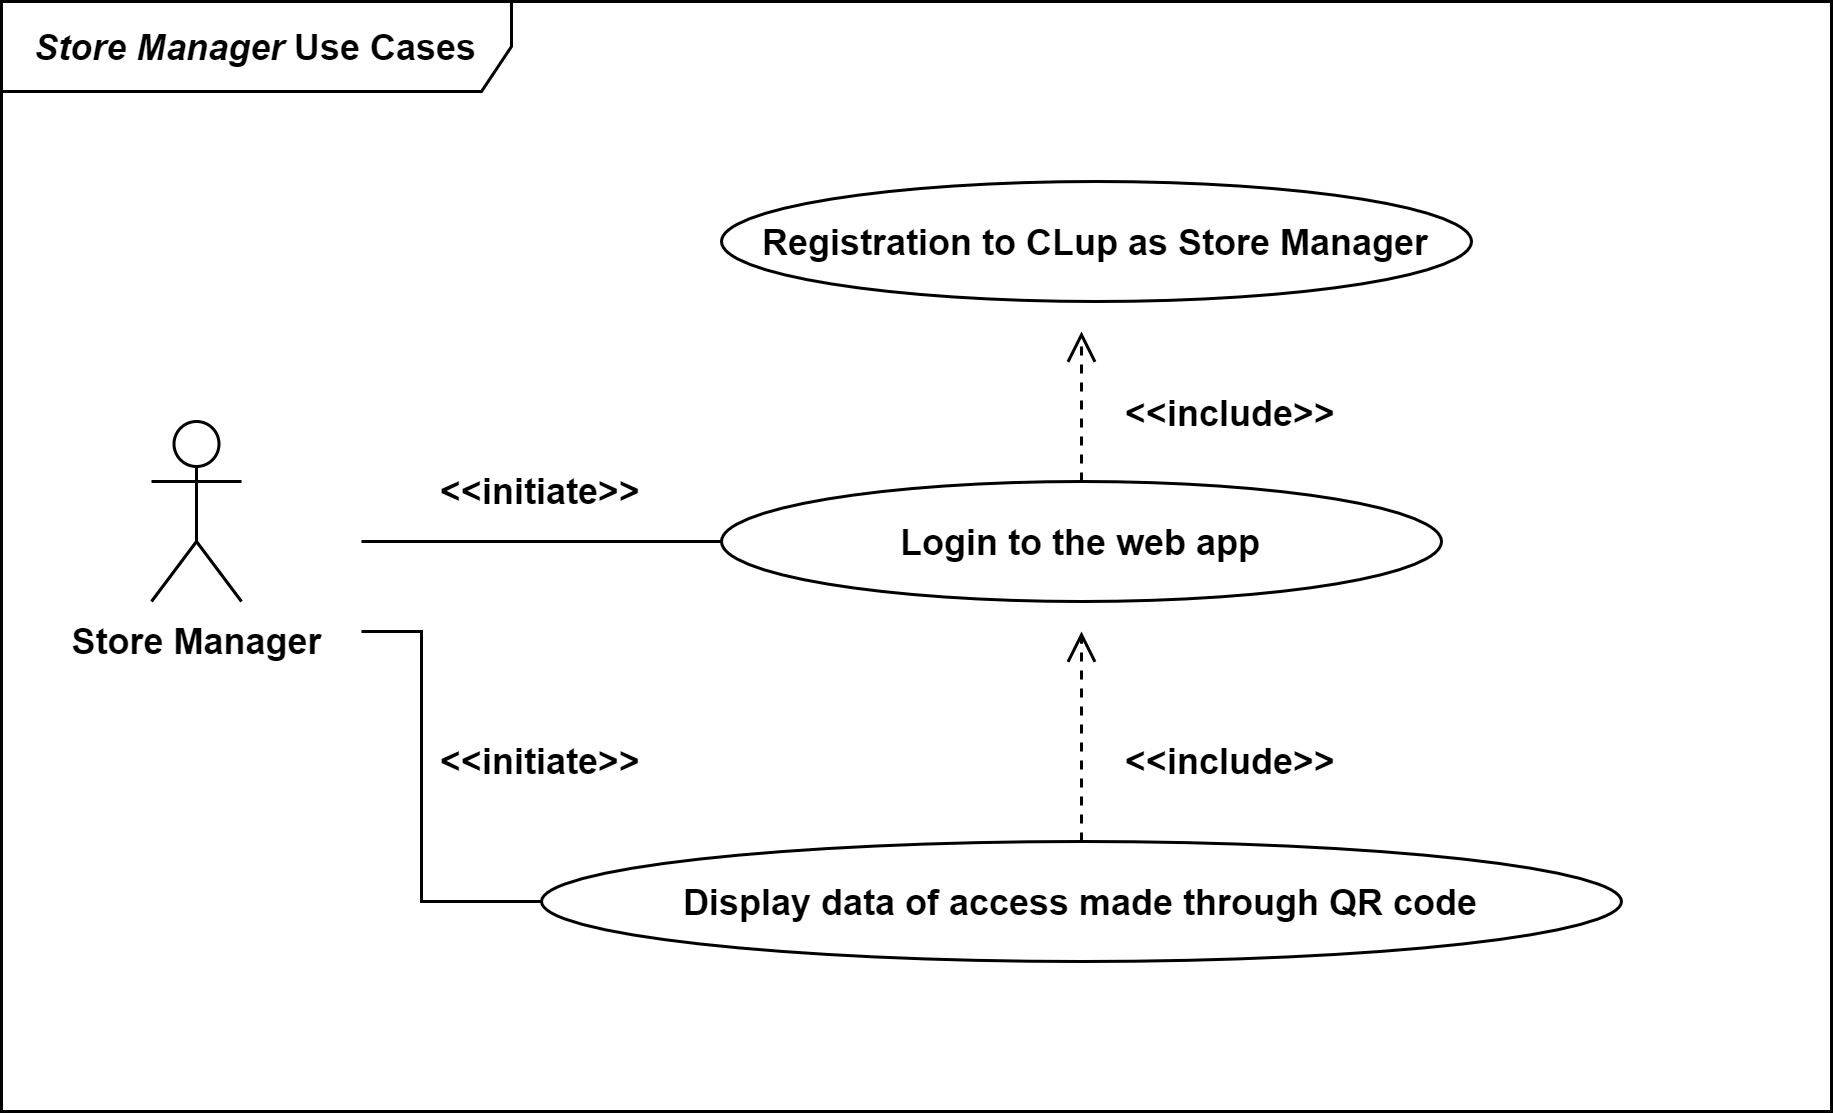

The diagram above was exported from draw.io. Its source (the exported page's mxGraphModel, read from the mxfile embedded in the PNG):
<mxGraphModel dx="1635" dy="824" grid="1" gridSize="10" guides="1" tooltips="1" connect="1" arrows="1" fold="1" page="1" pageScale="1" pageWidth="827" pageHeight="1169" math="0" shadow="0">
  <root>
    <mxCell id="0" />
    <mxCell id="1" parent="0" />
    <mxCell id="jgep9YtMU1z0EBbRvqCT-1" value="Store Manager" style="shape=umlActor;verticalLabelPosition=bottom;verticalAlign=top;html=1;outlineConnect=0;fontStyle=1" vertex="1" parent="1">
      <mxGeometry x="80" y="240" width="30" height="60" as="geometry" />
    </mxCell>
    <mxCell id="jgep9YtMU1z0EBbRvqCT-3" style="edgeStyle=orthogonalEdgeStyle;rounded=0;orthogonalLoop=1;jettySize=auto;html=1;exitX=0;exitY=0.5;exitDx=0;exitDy=0;endArrow=none;endFill=0;" edge="1" parent="1" source="jgep9YtMU1z0EBbRvqCT-2">
      <mxGeometry relative="1" as="geometry">
        <mxPoint x="150" y="280" as="targetPoint" />
      </mxGeometry>
    </mxCell>
    <mxCell id="jgep9YtMU1z0EBbRvqCT-2" value="Login to the web app" style="ellipse;whiteSpace=wrap;html=1;fontStyle=1" vertex="1" parent="1">
      <mxGeometry x="270" y="260" width="240" height="40" as="geometry" />
    </mxCell>
    <mxCell id="jgep9YtMU1z0EBbRvqCT-4" value="&lt;&lt;initiate&gt;&gt;" style="text;align=center;fontStyle=1;verticalAlign=middle;spacingLeft=3;spacingRight=3;strokeColor=none;rotatable=0;points=[[0,0.5],[1,0.5]];portConstraint=eastwest;" vertex="1" parent="1">
      <mxGeometry x="170" y="250" width="80" height="26" as="geometry" />
    </mxCell>
    <mxCell id="jgep9YtMU1z0EBbRvqCT-5" value="Registration to CLup as Store Manager&lt;span style=&quot;color: rgba(0 , 0 , 0 , 0) ; font-family: monospace ; font-size: 0px ; font-weight: 400&quot;&gt;%3CmxGraphModel%3E%3Croot%3E%3CmxCell%20id%3D%220%22%2F%3E%3CmxCell%20id%3D%221%22%20parent%3D%220%22%2F%3E%3CmxCell%20id%3D%222%22%20value%3D%22Registration%20to%20CLup%20as%20Store%20Manager%22%20style%3D%22ellipse%3BwhiteSpace%3Dwrap%3Bhtml%3D1%3BfontStyle%3D1%22%20vertex%3D%221%22%20parent%3D%221%22%3E%3CmxGeometry%20x%3D%22200%22%20y%3D%2290%22%20width%3D%22250%22%20height%3D%2270%22%20as%3D%22geometry%22%2F%3E%3C%2FmxCell%3E%3C%2Froot%3E%3C%2FmxGraphModel%3E&lt;/span&gt;" style="ellipse;whiteSpace=wrap;html=1;fontStyle=1" vertex="1" parent="1">
      <mxGeometry x="270" y="160" width="250" height="40" as="geometry" />
    </mxCell>
    <mxCell id="jgep9YtMU1z0EBbRvqCT-7" value="" style="html=1;verticalAlign=bottom;endArrow=open;dashed=1;endSize=8;exitX=0.5;exitY=0;exitDx=0;exitDy=0;" edge="1" parent="1" source="jgep9YtMU1z0EBbRvqCT-2">
      <mxGeometry relative="1" as="geometry">
        <mxPoint x="508" y="140" as="sourcePoint" />
        <mxPoint x="390" y="210" as="targetPoint" />
      </mxGeometry>
    </mxCell>
    <mxCell id="jgep9YtMU1z0EBbRvqCT-8" value="&lt;&lt;include&gt;&gt;" style="text;align=center;fontStyle=1;verticalAlign=middle;spacingLeft=3;spacingRight=3;strokeColor=none;rotatable=0;points=[[0,0.5],[1,0.5]];portConstraint=eastwest;" vertex="1" parent="1">
      <mxGeometry x="400" y="224" width="80" height="26" as="geometry" />
    </mxCell>
    <mxCell id="jgep9YtMU1z0EBbRvqCT-10" style="edgeStyle=orthogonalEdgeStyle;rounded=0;orthogonalLoop=1;jettySize=auto;html=1;exitX=0;exitY=0.5;exitDx=0;exitDy=0;endArrow=none;endFill=0;" edge="1" parent="1" source="jgep9YtMU1z0EBbRvqCT-9">
      <mxGeometry relative="1" as="geometry">
        <mxPoint x="150" y="310" as="targetPoint" />
        <Array as="points">
          <mxPoint x="170" y="400" />
          <mxPoint x="170" y="310" />
        </Array>
      </mxGeometry>
    </mxCell>
    <mxCell id="jgep9YtMU1z0EBbRvqCT-9" value="Display data of access made through QR code" style="ellipse;whiteSpace=wrap;html=1;fontStyle=1" vertex="1" parent="1">
      <mxGeometry x="210" y="380" width="360" height="40" as="geometry" />
    </mxCell>
    <mxCell id="jgep9YtMU1z0EBbRvqCT-11" value="&lt;&lt;initiate&gt;&gt;" style="text;align=center;fontStyle=1;verticalAlign=middle;spacingLeft=3;spacingRight=3;strokeColor=none;rotatable=0;points=[[0,0.5],[1,0.5]];portConstraint=eastwest;" vertex="1" parent="1">
      <mxGeometry x="170" y="340" width="80" height="26" as="geometry" />
    </mxCell>
    <mxCell id="jgep9YtMU1z0EBbRvqCT-12" value="&lt;&lt;include&gt;&gt;" style="text;align=center;fontStyle=1;verticalAlign=middle;spacingLeft=3;spacingRight=3;strokeColor=none;rotatable=0;points=[[0,0.5],[1,0.5]];portConstraint=eastwest;" vertex="1" parent="1">
      <mxGeometry x="400" y="340" width="80" height="26" as="geometry" />
    </mxCell>
    <mxCell id="jgep9YtMU1z0EBbRvqCT-13" value="" style="html=1;verticalAlign=bottom;endArrow=open;dashed=1;endSize=8;exitX=0.5;exitY=0;exitDx=0;exitDy=0;" edge="1" parent="1" source="jgep9YtMU1z0EBbRvqCT-9">
      <mxGeometry relative="1" as="geometry">
        <mxPoint x="380" y="363" as="sourcePoint" />
        <mxPoint x="390" y="310" as="targetPoint" />
      </mxGeometry>
    </mxCell>
    <mxCell id="jgep9YtMU1z0EBbRvqCT-15" value="&lt;b&gt;&lt;i&gt;Store Manager&lt;/i&gt; Use Cases&lt;/b&gt;" style="shape=umlFrame;whiteSpace=wrap;html=1;width=170;height=30;" vertex="1" parent="1">
      <mxGeometry x="30" y="100" width="610" height="370" as="geometry" />
    </mxCell>
  </root>
</mxGraphModel>